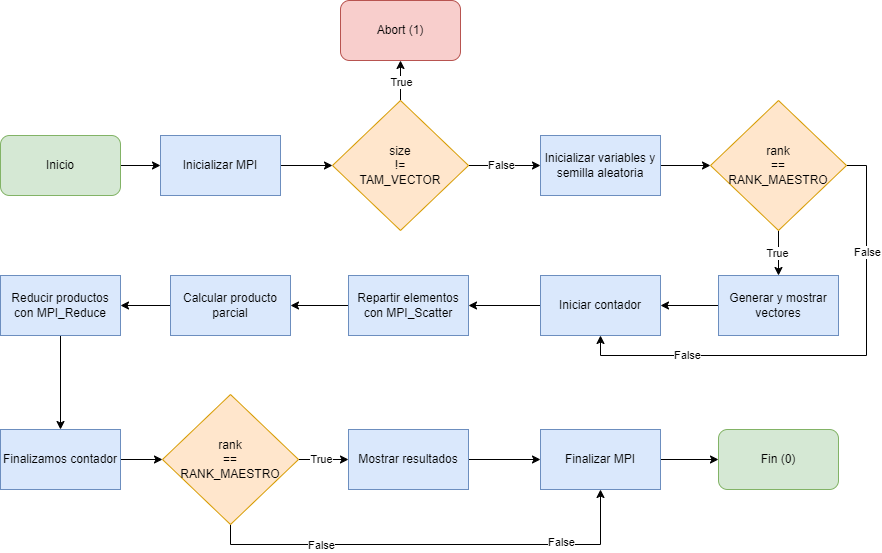

The diagram above was exported from draw.io. Its source (the exported page's mxGraphModel, read from the mxfile embedded in the PNG):
<mxGraphModel dx="915" dy="683" grid="1" gridSize="10" guides="1" tooltips="1" connect="1" arrows="1" fold="1" page="1" pageScale="1" pageWidth="827" pageHeight="1169" math="0" shadow="0">
  <root>
    <mxCell id="0" />
    <mxCell id="1" parent="0" />
    <mxCell id="Y9txAOFg5DvbGedMJ1lN-3" value="" style="edgeStyle=orthogonalEdgeStyle;rounded=0;orthogonalLoop=1;jettySize=auto;html=1;" edge="1" parent="1" source="Y9txAOFg5DvbGedMJ1lN-1" target="Y9txAOFg5DvbGedMJ1lN-2">
      <mxGeometry relative="1" as="geometry" />
    </mxCell>
    <mxCell id="Y9txAOFg5DvbGedMJ1lN-1" value="Inicio" style="rounded=1;whiteSpace=wrap;html=1;fillColor=#d5e8d4;strokeColor=#82b366;" vertex="1" parent="1">
      <mxGeometry x="40" y="165" width="120" height="60" as="geometry" />
    </mxCell>
    <mxCell id="Y9txAOFg5DvbGedMJ1lN-6" value="" style="edgeStyle=orthogonalEdgeStyle;rounded=0;orthogonalLoop=1;jettySize=auto;html=1;" edge="1" parent="1" source="Y9txAOFg5DvbGedMJ1lN-2" target="Y9txAOFg5DvbGedMJ1lN-5">
      <mxGeometry relative="1" as="geometry" />
    </mxCell>
    <mxCell id="Y9txAOFg5DvbGedMJ1lN-2" value="Inicializar MPI" style="rounded=0;whiteSpace=wrap;html=1;fillColor=#dae8fc;strokeColor=#6c8ebf;" vertex="1" parent="1">
      <mxGeometry x="200" y="165" width="120" height="60" as="geometry" />
    </mxCell>
    <mxCell id="Y9txAOFg5DvbGedMJ1lN-8" value="" style="edgeStyle=orthogonalEdgeStyle;rounded=0;orthogonalLoop=1;jettySize=auto;html=1;" edge="1" parent="1" source="Y9txAOFg5DvbGedMJ1lN-5" target="Y9txAOFg5DvbGedMJ1lN-7">
      <mxGeometry relative="1" as="geometry" />
    </mxCell>
    <mxCell id="Y9txAOFg5DvbGedMJ1lN-26" value="True" style="edgeLabel;html=1;align=center;verticalAlign=middle;resizable=0;points=[];" vertex="1" connectable="0" parent="Y9txAOFg5DvbGedMJ1lN-8">
      <mxGeometry x="-0.08" y="-1" relative="1" as="geometry">
        <mxPoint as="offset" />
      </mxGeometry>
    </mxCell>
    <mxCell id="Y9txAOFg5DvbGedMJ1lN-10" value="" style="edgeStyle=orthogonalEdgeStyle;rounded=0;orthogonalLoop=1;jettySize=auto;html=1;entryX=0;entryY=0.5;entryDx=0;entryDy=0;" edge="1" parent="1" source="Y9txAOFg5DvbGedMJ1lN-5" target="Y9txAOFg5DvbGedMJ1lN-15">
      <mxGeometry relative="1" as="geometry">
        <mxPoint x="580" y="195" as="targetPoint" />
      </mxGeometry>
    </mxCell>
    <mxCell id="Y9txAOFg5DvbGedMJ1lN-25" value="False" style="edgeLabel;html=1;align=center;verticalAlign=middle;resizable=0;points=[];" vertex="1" connectable="0" parent="Y9txAOFg5DvbGedMJ1lN-10">
      <mxGeometry x="-0.3194" y="1" relative="1" as="geometry">
        <mxPoint x="8" y="1" as="offset" />
      </mxGeometry>
    </mxCell>
    <mxCell id="Y9txAOFg5DvbGedMJ1lN-5" value="size&lt;br&gt;!=&lt;br&gt;TAM_VECTOR" style="rhombus;whiteSpace=wrap;html=1;fillColor=#ffe6cc;strokeColor=#d79b00;" vertex="1" parent="1">
      <mxGeometry x="372" y="130" width="136" height="130" as="geometry" />
    </mxCell>
    <mxCell id="Y9txAOFg5DvbGedMJ1lN-7" value="Abort (1)" style="rounded=1;whiteSpace=wrap;html=1;fillColor=#f8cecc;strokeColor=#b85450;" vertex="1" parent="1">
      <mxGeometry x="380" y="30" width="120" height="60" as="geometry" />
    </mxCell>
    <mxCell id="Y9txAOFg5DvbGedMJ1lN-13" value="" style="edgeStyle=orthogonalEdgeStyle;rounded=0;orthogonalLoop=1;jettySize=auto;html=1;exitX=1;exitY=0.5;exitDx=0;exitDy=0;entryX=0;entryY=0.5;entryDx=0;entryDy=0;" edge="1" parent="1" source="Y9txAOFg5DvbGedMJ1lN-15" target="Y9txAOFg5DvbGedMJ1lN-12">
      <mxGeometry relative="1" as="geometry">
        <mxPoint x="640" y="225" as="sourcePoint" />
      </mxGeometry>
    </mxCell>
    <mxCell id="Y9txAOFg5DvbGedMJ1lN-17" value="" style="edgeStyle=orthogonalEdgeStyle;rounded=0;orthogonalLoop=1;jettySize=auto;html=1;exitX=0.5;exitY=1;exitDx=0;exitDy=0;" edge="1" parent="1" source="Y9txAOFg5DvbGedMJ1lN-12" target="Y9txAOFg5DvbGedMJ1lN-14">
      <mxGeometry relative="1" as="geometry" />
    </mxCell>
    <mxCell id="Y9txAOFg5DvbGedMJ1lN-24" value="True" style="edgeLabel;html=1;align=center;verticalAlign=middle;resizable=0;points=[];" vertex="1" connectable="0" parent="Y9txAOFg5DvbGedMJ1lN-17">
      <mxGeometry x="-0.0417" y="-1" relative="1" as="geometry">
        <mxPoint y="1" as="offset" />
      </mxGeometry>
    </mxCell>
    <mxCell id="Y9txAOFg5DvbGedMJ1lN-50" style="edgeStyle=orthogonalEdgeStyle;rounded=0;orthogonalLoop=1;jettySize=auto;html=1;entryX=0.5;entryY=1;entryDx=0;entryDy=0;exitX=1;exitY=0.5;exitDx=0;exitDy=0;" edge="1" parent="1" source="Y9txAOFg5DvbGedMJ1lN-12" target="Y9txAOFg5DvbGedMJ1lN-18">
      <mxGeometry relative="1" as="geometry" />
    </mxCell>
    <mxCell id="Y9txAOFg5DvbGedMJ1lN-51" value="False" style="edgeLabel;html=1;align=center;verticalAlign=middle;resizable=0;points=[];" vertex="1" connectable="0" parent="Y9txAOFg5DvbGedMJ1lN-50">
      <mxGeometry x="-0.5685" y="1" relative="1" as="geometry">
        <mxPoint as="offset" />
      </mxGeometry>
    </mxCell>
    <mxCell id="Y9txAOFg5DvbGedMJ1lN-52" value="False" style="edgeLabel;html=1;align=center;verticalAlign=middle;resizable=0;points=[];" vertex="1" connectable="0" parent="Y9txAOFg5DvbGedMJ1lN-50">
      <mxGeometry x="0.5699" relative="1" as="geometry">
        <mxPoint as="offset" />
      </mxGeometry>
    </mxCell>
    <mxCell id="Y9txAOFg5DvbGedMJ1lN-12" value="rank&lt;br&gt;==&lt;br&gt;RANK_MAESTRO" style="rhombus;whiteSpace=wrap;html=1;fillColor=#ffe6cc;strokeColor=#d79b00;" vertex="1" parent="1">
      <mxGeometry x="750" y="130" width="136" height="130" as="geometry" />
    </mxCell>
    <mxCell id="Y9txAOFg5DvbGedMJ1lN-21" value="" style="edgeStyle=orthogonalEdgeStyle;rounded=0;orthogonalLoop=1;jettySize=auto;html=1;" edge="1" parent="1" source="Y9txAOFg5DvbGedMJ1lN-14" target="Y9txAOFg5DvbGedMJ1lN-18">
      <mxGeometry relative="1" as="geometry" />
    </mxCell>
    <mxCell id="Y9txAOFg5DvbGedMJ1lN-14" value="Generar y mostrar vectores" style="rounded=0;whiteSpace=wrap;html=1;fillColor=#dae8fc;strokeColor=#6c8ebf;" vertex="1" parent="1">
      <mxGeometry x="758" y="305" width="120" height="60" as="geometry" />
    </mxCell>
    <mxCell id="Y9txAOFg5DvbGedMJ1lN-15" value="Inicializar variables y semilla aleatoria" style="rounded=0;whiteSpace=wrap;html=1;fillColor=#dae8fc;strokeColor=#6c8ebf;" vertex="1" parent="1">
      <mxGeometry x="580" y="165" width="120" height="60" as="geometry" />
    </mxCell>
    <mxCell id="Y9txAOFg5DvbGedMJ1lN-22" value="" style="edgeStyle=orthogonalEdgeStyle;rounded=0;orthogonalLoop=1;jettySize=auto;html=1;" edge="1" parent="1" source="Y9txAOFg5DvbGedMJ1lN-18" target="Y9txAOFg5DvbGedMJ1lN-19">
      <mxGeometry relative="1" as="geometry" />
    </mxCell>
    <mxCell id="Y9txAOFg5DvbGedMJ1lN-18" value="Iniciar contador" style="rounded=0;whiteSpace=wrap;html=1;fillColor=#dae8fc;strokeColor=#6c8ebf;" vertex="1" parent="1">
      <mxGeometry x="580" y="305" width="120" height="60" as="geometry" />
    </mxCell>
    <mxCell id="Y9txAOFg5DvbGedMJ1lN-23" value="" style="edgeStyle=orthogonalEdgeStyle;rounded=0;orthogonalLoop=1;jettySize=auto;html=1;" edge="1" parent="1" source="Y9txAOFg5DvbGedMJ1lN-19" target="Y9txAOFg5DvbGedMJ1lN-20">
      <mxGeometry relative="1" as="geometry" />
    </mxCell>
    <mxCell id="Y9txAOFg5DvbGedMJ1lN-19" value="Repartir elementos con MPI_Scatter" style="rounded=0;whiteSpace=wrap;html=1;fillColor=#dae8fc;strokeColor=#6c8ebf;" vertex="1" parent="1">
      <mxGeometry x="388" y="305" width="120" height="60" as="geometry" />
    </mxCell>
    <mxCell id="Y9txAOFg5DvbGedMJ1lN-29" value="" style="edgeStyle=orthogonalEdgeStyle;rounded=0;orthogonalLoop=1;jettySize=auto;html=1;" edge="1" parent="1" source="Y9txAOFg5DvbGedMJ1lN-20" target="Y9txAOFg5DvbGedMJ1lN-28">
      <mxGeometry relative="1" as="geometry" />
    </mxCell>
    <mxCell id="Y9txAOFg5DvbGedMJ1lN-20" value="Calcular producto parcial" style="rounded=0;whiteSpace=wrap;html=1;fillColor=#dae8fc;strokeColor=#6c8ebf;" vertex="1" parent="1">
      <mxGeometry x="210" y="305" width="120" height="60" as="geometry" />
    </mxCell>
    <mxCell id="Y9txAOFg5DvbGedMJ1lN-31" value="" style="edgeStyle=orthogonalEdgeStyle;rounded=0;orthogonalLoop=1;jettySize=auto;html=1;exitX=0.5;exitY=1;exitDx=0;exitDy=0;" edge="1" parent="1" source="Y9txAOFg5DvbGedMJ1lN-28" target="Y9txAOFg5DvbGedMJ1lN-30">
      <mxGeometry relative="1" as="geometry" />
    </mxCell>
    <mxCell id="Y9txAOFg5DvbGedMJ1lN-28" value="Reducir productos con MPI_Reduce" style="rounded=0;whiteSpace=wrap;html=1;fillColor=#dae8fc;strokeColor=#6c8ebf;" vertex="1" parent="1">
      <mxGeometry x="40" y="305" width="120" height="60" as="geometry" />
    </mxCell>
    <mxCell id="Y9txAOFg5DvbGedMJ1lN-34" value="" style="edgeStyle=orthogonalEdgeStyle;rounded=0;orthogonalLoop=1;jettySize=auto;html=1;" edge="1" parent="1" source="Y9txAOFg5DvbGedMJ1lN-30" target="Y9txAOFg5DvbGedMJ1lN-33">
      <mxGeometry relative="1" as="geometry" />
    </mxCell>
    <mxCell id="Y9txAOFg5DvbGedMJ1lN-30" value="Finalizamos contador" style="rounded=0;whiteSpace=wrap;html=1;fillColor=#dae8fc;strokeColor=#6c8ebf;" vertex="1" parent="1">
      <mxGeometry x="40" y="459" width="120" height="60" as="geometry" />
    </mxCell>
    <mxCell id="Y9txAOFg5DvbGedMJ1lN-36" value="" style="edgeStyle=orthogonalEdgeStyle;rounded=0;orthogonalLoop=1;jettySize=auto;html=1;" edge="1" parent="1" source="Y9txAOFg5DvbGedMJ1lN-33" target="Y9txAOFg5DvbGedMJ1lN-35">
      <mxGeometry relative="1" as="geometry" />
    </mxCell>
    <mxCell id="Y9txAOFg5DvbGedMJ1lN-44" value="True" style="edgeLabel;html=1;align=center;verticalAlign=middle;resizable=0;points=[];" vertex="1" connectable="0" parent="Y9txAOFg5DvbGedMJ1lN-36">
      <mxGeometry x="-0.4667" y="-1" relative="1" as="geometry">
        <mxPoint x="9" y="-1" as="offset" />
      </mxGeometry>
    </mxCell>
    <mxCell id="Y9txAOFg5DvbGedMJ1lN-41" style="edgeStyle=orthogonalEdgeStyle;rounded=0;orthogonalLoop=1;jettySize=auto;html=1;entryX=0.5;entryY=1;entryDx=0;entryDy=0;exitX=0.5;exitY=1;exitDx=0;exitDy=0;" edge="1" parent="1" source="Y9txAOFg5DvbGedMJ1lN-33" target="Y9txAOFg5DvbGedMJ1lN-37">
      <mxGeometry relative="1" as="geometry" />
    </mxCell>
    <mxCell id="Y9txAOFg5DvbGedMJ1lN-45" value="False" style="edgeLabel;html=1;align=center;verticalAlign=middle;resizable=0;points=[];" vertex="1" connectable="0" parent="Y9txAOFg5DvbGedMJ1lN-41">
      <mxGeometry x="-0.6247" y="-1" relative="1" as="geometry">
        <mxPoint x="27" as="offset" />
      </mxGeometry>
    </mxCell>
    <mxCell id="Y9txAOFg5DvbGedMJ1lN-46" value="False" style="edgeLabel;html=1;align=center;verticalAlign=middle;resizable=0;points=[];" vertex="1" connectable="0" parent="Y9txAOFg5DvbGedMJ1lN-41">
      <mxGeometry x="0.544" y="2" relative="1" as="geometry">
        <mxPoint x="7" as="offset" />
      </mxGeometry>
    </mxCell>
    <mxCell id="Y9txAOFg5DvbGedMJ1lN-33" value="rank&lt;br&gt;==&lt;br&gt;RANK_MAESTRO" style="rhombus;whiteSpace=wrap;html=1;fillColor=#ffe6cc;strokeColor=#d79b00;" vertex="1" parent="1">
      <mxGeometry x="202" y="424" width="136" height="130" as="geometry" />
    </mxCell>
    <mxCell id="Y9txAOFg5DvbGedMJ1lN-39" value="" style="edgeStyle=orthogonalEdgeStyle;rounded=0;orthogonalLoop=1;jettySize=auto;html=1;" edge="1" parent="1" source="Y9txAOFg5DvbGedMJ1lN-35" target="Y9txAOFg5DvbGedMJ1lN-37">
      <mxGeometry relative="1" as="geometry" />
    </mxCell>
    <mxCell id="Y9txAOFg5DvbGedMJ1lN-35" value="Mostrar resultados" style="rounded=0;whiteSpace=wrap;html=1;fillColor=#dae8fc;strokeColor=#6c8ebf;" vertex="1" parent="1">
      <mxGeometry x="388" y="459" width="120" height="60" as="geometry" />
    </mxCell>
    <mxCell id="Y9txAOFg5DvbGedMJ1lN-49" value="" style="edgeStyle=orthogonalEdgeStyle;rounded=0;orthogonalLoop=1;jettySize=auto;html=1;" edge="1" parent="1" source="Y9txAOFg5DvbGedMJ1lN-37" target="Y9txAOFg5DvbGedMJ1lN-47">
      <mxGeometry relative="1" as="geometry" />
    </mxCell>
    <mxCell id="Y9txAOFg5DvbGedMJ1lN-37" value="Finalizar MPI" style="rounded=0;whiteSpace=wrap;html=1;fillColor=#dae8fc;strokeColor=#6c8ebf;" vertex="1" parent="1">
      <mxGeometry x="580" y="459" width="120" height="60" as="geometry" />
    </mxCell>
    <mxCell id="Y9txAOFg5DvbGedMJ1lN-47" value="Fin (0)" style="rounded=1;whiteSpace=wrap;html=1;fillColor=#d5e8d4;strokeColor=#82b366;" vertex="1" parent="1">
      <mxGeometry x="758" y="459" width="120" height="60" as="geometry" />
    </mxCell>
  </root>
</mxGraphModel>